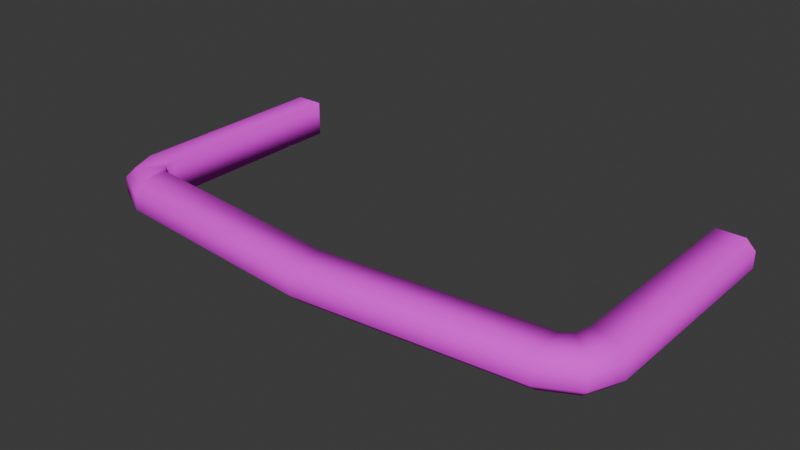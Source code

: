 # Source: ladder_step.blend  (saved by Blender 4.4.32; exported with 4.5.12 LTS)
import bpy
from mathutils import Matrix  # noqa: F401  (used for matrix-valued properties, if any)

bpy.ops.wm.read_factory_settings(use_empty=True)
scene = bpy.context.scene
scene.name = 'CounterTerrorist.qc'

# ---- images (referenced by path relative to the original .blend; pixels are not part of the script)
import os
ASSET_DIR = os.environ.get("B2B_ASSET_DIR", "")  # directory of the original .blend (textures are referenced by path, not embedded)
HERE = os.path.dirname(os.path.abspath(__file__))  # packed textures are extracted next to this script under _unpacked/

def load_image(name, relpath, width, height, colorspace="sRGB"):
    """Load a texture the original file referenced (path relative to the .blend, or extracted next to this script)."""
    p = next((c for c in (os.path.join(HERE, relpath), os.path.join(ASSET_DIR, relpath)) if relpath and os.path.exists(c)), "")
    if p:
        img = bpy.data.images.load(p, check_existing=True)
        img.name = name
    else:  # same state as the original file: an image datablock whose file is absent (Cycles renders it pink)
        img = bpy.data.images.new(name, width, height)
        img.source = "FILE"
        img.filepath = "//" + (relpath or name)
    img.colorspace_settings.name = colorspace
    return img
img_image_syka_png = load_image('image-syka.png', 'image-syka.png', 1024, 1024, 'sRGB')

# ---- materials (node trees are filled in below, after node groups)
mat_ladder_step = bpy.data.materials.new('ladder_step')

# ---- material node trees
mat_ladder_step.use_nodes = True; mat_ladder_step.node_tree.nodes.clear()
_N = mat_ladder_step.node_tree.nodes; _L = mat_ladder_step.node_tree.links
n0 = _N.new('ShaderNodeBsdfPrincipled'); n0.name = 'Principled BSDF'; n0.location = (10, 300)
n0.inputs[2].default_value = 1.0
n1 = _N.new('ShaderNodeOutputMaterial'); n1.name = 'Material Output'; n1.location = (300, 300)
n2 = _N.new('ShaderNodeTexImage'); n2.name = 'Image Texture'; n2.location = (-308, 250)
n2.image = img_image_syka_png
_L.new(n0.outputs[0], n1.inputs[0])
_L.new(n2.outputs[0], n0.inputs[0])
n1.is_active_output = True

# ---- world
world_world = bpy.data.worlds.new('World'); scene.world = world_world
world_world.use_nodes = True; world_world.node_tree.nodes.clear()
_N = world_world.node_tree.nodes; _L = world_world.node_tree.links
n0 = _N.new('ShaderNodeOutputWorld'); n0.name = 'World Output'; n0.location = (300, 300)
n1 = _N.new('ShaderNodeBackground'); n1.name = 'Background'; n1.location = (10, 300)
n1.inputs[0].default_value = (0.05088, 0.05088, 0.05088, 1.0)
_L.new(n1.outputs[0], n0.inputs[0])
n0.is_active_output = True
world_world.color = (0.05088, 0.05088, 0.05088)
world_world.sun_shadow_jitter_overblur = 0.0

# ---- meshes
me_ladder_step = bpy.data.meshes.new('ladder_step')
me_ladder_step.from_pydata([(-7.538, 1.0, -0.6141), (-7.538, 1.0, 0.6141), (-7.842, 1.226, -0.6141), (-7.842, 1.226, 0.6141), (-7.992, 1.709, -0.6141), (-7.992, 1.709, 0.6141), (-8.0, 8.717, -0.6141), (-8.0, 8.717, 0.6141), (-7.538, -0.318, -0.281), (-7.538, 0.0422, -0.6141), (-7.538, 0.0422, 0.6141), (-7.538, -0.318, 0.281), (-8.821, 0.3444, -0.281), (-8.565, 0.5746, -0.6141), (-8.565, 0.5746, 0.6141), (-8.821, 0.3444, 0.281), (-9.277, 1.415, -0.281), (-8.954, 1.489, -0.6141), (-8.954, 1.489, 0.6141), (-9.277, 1.415, 0.281), (-8.976, 8.716, -0.6141), (-9.301, 8.716, -0.281), (-9.301, 8.716, 0.281), (-8.976, 8.716, 0.6141), (7.538, 1.0, -0.6141), (7.538, 1.0, 0.6141), (-0.006536, 0.2945, -0.6141), (-0.006536, 0.2945, 0.6141), (7.842, 1.226, -0.6141), (7.842, 1.226, 0.6141), (7.992, 1.709, -0.6141), (7.992, 1.709, 0.6141), (8.0, 8.717, -0.6141), (8.0, 8.717, 0.6141), (7.538, -0.318, -0.281), (7.538, 0.0422, -0.6141), (7.538, 0.0422, 0.6141), (7.538, -0.318, 0.281), (-0.006536, -1.0, -0.281), (-0.006536, -0.6408, -0.6141), (-0.006536, -0.6408, 0.6141), (-0.006536, -1.0, 0.281), (8.821, 0.3444, -0.281), (8.565, 0.5746, -0.6141), (8.565, 0.5746, 0.6141), (8.821, 0.3444, 0.281), (9.277, 1.415, -0.281), (8.954, 1.489, -0.6141), (8.954, 1.489, 0.6141), (9.277, 1.415, 0.281), (8.976, 8.716, -0.6141), (9.301, 8.716, -0.281), (9.301, 8.716, 0.281), (8.976, 8.716, 0.6141)], [], [(1, 0, 2, 3), (10, 1, 3, 14), (2, 13, 17, 4), (8, 11, 15, 12), (0, 1, 27, 26), (4, 17, 20, 6), (38, 41, 11, 8), (27, 1, 10, 40), (0, 26, 39, 9), (5, 4, 6, 7), (12, 15, 19, 16), (3, 2, 4, 5), (14, 3, 5, 18), (18, 5, 7, 23), (16, 19, 22, 21), (40, 10, 11, 41), (9, 39, 38, 8), (10, 14, 15, 11), (13, 9, 8, 12), (19, 15, 14, 18), (12, 16, 17, 13), (18, 23, 22, 19), (20, 17, 16, 21), (0, 9, 13, 2), (25, 29, 28, 24), (36, 44, 29, 25), (28, 30, 47, 43), (34, 42, 45, 37), (24, 26, 27, 25), (30, 32, 50, 47), (38, 34, 37, 41), (27, 40, 36, 25), (24, 35, 39, 26), (31, 33, 32, 30), (42, 46, 49, 45), (29, 31, 30, 28), (44, 48, 31, 29), (48, 53, 33, 31), (46, 51, 52, 49), (40, 41, 37, 36), (35, 34, 38, 39), (36, 37, 45, 44), (43, 42, 34, 35), (49, 48, 44, 45), (42, 43, 47, 46), (48, 49, 52, 53), (50, 51, 46, 47), (24, 28, 43, 35)])
me_ladder_step.polygons.foreach_set('use_smooth', [True] * 48)
_uv = me_ladder_step.uv_layers.new(name='UVMap')
_uv.uv.foreach_set('vector', [0.2732, 0.9249, 0.2725, 0.9626, 0.2615, 0.9626, 0.2606, 0.9235, 0.2881, 0.8984, 0.2732, 0.9249, 0.2606, 0.9235, 0.2601, 0.8951, 0.2597, 0.8344, 0.2602, 0.8632, 0.2368, 0.8614, 0.2418, 0.8324, 0.2916, 0.8718, 0.2915, 0.886, 0.2602, 0.8849, 0.2605, 0.8735, 0.2725, 0.9626, 0.2732, 0.9249, 0.4959, 0.9288, 0.4959, 0.9626, 0.2418, 0.8324, 0.2368, 0.8614, 0.04129, 0.8636, 0.04085, 0.8356, 0.4959, 0.871, 0.4959, 0.8873, 0.2915, 0.886, 0.2916, 0.8718, 0.4959, 0.9288, 0.2732, 0.9249, 0.2881, 0.8984, 0.4959, 0.9015, 0.2729, 0.8321, 0.4959, 0.8295, 0.4959, 0.8568, 0.2882, 0.8594, 0.2437, 0.9251, 0.246, 0.9631, 0.04408, 0.9682, 0.04318, 0.9328, 0.2605, 0.8735, 0.2602, 0.8849, 0.2367, 0.8863, 0.2364, 0.8728, 0.2606, 0.9235, 0.2615, 0.9626, 0.246, 0.9631, 0.2437, 0.9251, 0.2601, 0.8951, 0.2606, 0.9235, 0.2437, 0.9251, 0.2377, 0.8975, 0.2377, 0.8975, 0.2437, 0.9251, 0.04318, 0.9328, 0.0424, 0.906, 0.2364, 0.8728, 0.2367, 0.8863, 0.04194, 0.8929, 0.04151, 0.8767, 0.4959, 0.9015, 0.2881, 0.8984, 0.2915, 0.886, 0.4959, 0.8873, 0.2882, 0.8594, 0.4959, 0.8568, 0.4959, 0.871, 0.2916, 0.8718, 0.2881, 0.8984, 0.2601, 0.8951, 0.2602, 0.8849, 0.2915, 0.886, 0.2602, 0.8632, 0.2882, 0.8594, 0.2916, 0.8718, 0.2605, 0.8735, 0.2367, 0.8863, 0.2602, 0.8849, 0.2601, 0.8951, 0.2377, 0.8975, 0.2605, 0.8735, 0.2364, 0.8728, 0.2368, 0.8614, 0.2602, 0.8632, 0.2377, 0.8975, 0.0424, 0.906, 0.04194, 0.8929, 0.2367, 0.8863, 0.04129, 0.8636, 0.2368, 0.8614, 0.2364, 0.8728, 0.04151, 0.8767, 0.2729, 0.8321, 0.2882, 0.8594, 0.2602, 0.8632, 0.2597, 0.8344, 0.719, 0.9249, 0.7316, 0.9235, 0.7307, 0.9626, 0.7196, 0.9626, 0.7041, 0.8984, 0.732, 0.8951, 0.7316, 0.9235, 0.719, 0.9249, 0.7325, 0.8344, 0.7504, 0.8324, 0.7553, 0.8614, 0.732, 0.8632, 0.7006, 0.8718, 0.7317, 0.8735, 0.732, 0.8849, 0.7007, 0.886, 0.7196, 0.9626, 0.4959, 0.9626, 0.4959, 0.9288, 0.719, 0.9249, 0.7504, 0.8324, 0.9513, 0.8356, 0.9509, 0.8636, 0.7553, 0.8614, 0.4959, 0.871, 0.7006, 0.8718, 0.7007, 0.886, 0.4959, 0.8873, 0.4959, 0.9288, 0.4959, 0.9015, 0.7041, 0.8984, 0.719, 0.9249, 0.7193, 0.8321, 0.704, 0.8594, 0.4959, 0.8568, 0.4959, 0.8295, 0.7485, 0.9251, 0.949, 0.9328, 0.9481, 0.9682, 0.7461, 0.9631, 0.7317, 0.8735, 0.7558, 0.8728, 0.7555, 0.8863, 0.732, 0.8849, 0.7316, 0.9235, 0.7485, 0.9251, 0.7461, 0.9631, 0.7307, 0.9626, 0.732, 0.8951, 0.7545, 0.8975, 0.7485, 0.9251, 0.7316, 0.9235, 0.7545, 0.8975, 0.9498, 0.906, 0.949, 0.9328, 0.7485, 0.9251, 0.7558, 0.8728, 0.9507, 0.8767, 0.9502, 0.8929, 0.7555, 0.8863, 0.4959, 0.9015, 0.4959, 0.8873, 0.7007, 0.886, 0.7041, 0.8984, 0.704, 0.8594, 0.7006, 0.8718, 0.4959, 0.871, 0.4959, 0.8568, 0.7041, 0.8984, 0.7007, 0.886, 0.732, 0.8849, 0.732, 0.8951, 0.732, 0.8632, 0.7317, 0.8735, 0.7006, 0.8718, 0.704, 0.8594, 0.7555, 0.8863, 0.7545, 0.8975, 0.732, 0.8951, 0.732, 0.8849, 0.7317, 0.8735, 0.732, 0.8632, 0.7553, 0.8614, 0.7558, 0.8728, 0.7545, 0.8975, 0.7555, 0.8863, 0.9502, 0.8929, 0.9498, 0.906, 0.9509, 0.8636, 0.9507, 0.8767, 0.7558, 0.8728, 0.7553, 0.8614, 0.7193, 0.8321, 0.7325, 0.8344, 0.732, 0.8632, 0.704, 0.8594])
me_ladder_step.materials.append(mat_ladder_step)
me_ladder_step.update()

# ---- objects
ob_ladder_step = bpy.data.objects.new('ladder_step', me_ladder_step)

# ---- transforms, parenting, visibility, modifiers, constraints
ob_ladder_step.location = (0.0, -5.674, 0.0)

# ---- collection membership
scene.collection.objects.link(ob_ladder_step)

# ---- scene / render settings (as saved in the file)
scene.frame_start = 0; scene.frame_end = 20; scene.frame_set(0)
scene.render.engine = 'BLENDER_EEVEE_NEXT'
bpy.context.view_layer.update()

# ---- added for rendering (the .blend has no active camera and no usable light): camera, sun
cam_auto = bpy.data.cameras.new('AutoCamera')
cam_auto.lens = 50.0
cam_auto.sensor_width = 36.0
cam_auto.clip_end = 1000.0
ob_auto_camera = bpy.data.objects.new('AutoCamera', cam_auto)
scene.collection.objects.link(ob_auto_camera)
ob_auto_camera.location = (19.4502, -25.156, 15.5602)
ob_auto_camera.rotation_euler = (1.09748, -7.21219e-08, 0.694738)
scene.camera = ob_auto_camera
light_auto_sun = bpy.data.lights.new('AutoSun', 'SUN')
light_auto_sun.energy = 3.0
light_auto_sun.angle = 0.0523599
ob_auto_sun = bpy.data.objects.new('AutoSun', light_auto_sun)
scene.collection.objects.link(ob_auto_sun)
ob_auto_sun.rotation_euler = (0.872665, 0.174533, 0.523599)
bpy.context.view_layer.update()
